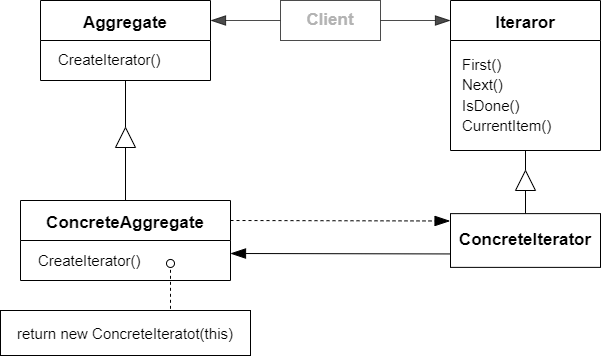

The diagram above was exported from draw.io. Its source (the exported page's mxGraphModel, read from the mxfile embedded in the PNG):
<mxGraphModel dx="752" dy="443" grid="1" gridSize="10" guides="1" tooltips="1" connect="1" arrows="1" fold="1" page="1" pageScale="1" pageWidth="1200" pageHeight="1600" math="0" shadow="0">
  <root>
    <mxCell id="0" />
    <mxCell id="1" parent="0" />
    <mxCell id="12" style="edgeStyle=none;html=1;exitX=0.5;exitY=1;exitDx=0;exitDy=0;entryX=1;entryY=0.5;entryDx=0;entryDy=0;endArrow=none;endFill=0;" edge="1" parent="1" source="2" target="8">
      <mxGeometry relative="1" as="geometry" />
    </mxCell>
    <mxCell id="2" value="Aggregate" style="swimlane;startSize=40;fontSize=17;" vertex="1" parent="1">
      <mxGeometry x="80" y="60" width="170" height="80" as="geometry" />
    </mxCell>
    <mxCell id="3" value="&lt;font style=&quot;font-size: 15px&quot;&gt;CreateIterator()&lt;br&gt;&lt;/font&gt;" style="text;html=1;align=left;verticalAlign=middle;resizable=0;points=[];autosize=1;strokeColor=none;fillColor=none;fontSize=17;" vertex="1" parent="2">
      <mxGeometry x="16" y="45" width="120" height="30" as="geometry" />
    </mxCell>
    <mxCell id="26" style="edgeStyle=none;html=1;exitX=1;exitY=0.25;exitDx=0;exitDy=0;entryX=-0.003;entryY=0.137;entryDx=0;entryDy=0;entryPerimeter=0;endArrow=blockThin;endFill=1;endSize=13;dashed=1;" edge="1" parent="1" source="6" target="21">
      <mxGeometry relative="1" as="geometry" />
    </mxCell>
    <mxCell id="6" value="ConcreteAggregate" style="swimlane;startSize=40;fontSize=17;" vertex="1" parent="1">
      <mxGeometry x="60" y="260" width="210" height="80" as="geometry" />
    </mxCell>
    <mxCell id="7" value="&lt;font style=&quot;font-size: 15px&quot;&gt;CreateIterator()&lt;br&gt;&lt;/font&gt;" style="text;html=1;align=left;verticalAlign=middle;resizable=0;points=[];autosize=1;strokeColor=none;fillColor=none;fontSize=17;" vertex="1" parent="6">
      <mxGeometry x="16" y="46" width="120" height="30" as="geometry" />
    </mxCell>
    <mxCell id="9" style="edgeStyle=none;html=1;entryX=0.5;entryY=0;entryDx=0;entryDy=0;endArrow=none;endFill=0;" edge="1" parent="1" source="8" target="6">
      <mxGeometry relative="1" as="geometry" />
    </mxCell>
    <mxCell id="8" value="" style="triangle;whiteSpace=wrap;html=1;direction=north;" vertex="1" parent="1">
      <mxGeometry x="155" y="187" width="20" height="20" as="geometry" />
    </mxCell>
    <mxCell id="13" value="" style="endArrow=oval;dashed=1;html=1;fontSize=15;startSize=12;endSize=8;entryX=0.705;entryY=0.7;entryDx=0;entryDy=0;entryPerimeter=0;startArrow=none;startFill=0;endFill=0;exitX=0.68;exitY=0.096;exitDx=0;exitDy=0;exitPerimeter=0;" edge="1" parent="1" source="14">
      <mxGeometry width="50" height="50" relative="1" as="geometry">
        <mxPoint x="339.77" y="323" as="sourcePoint" />
        <mxPoint x="210.00000000000003" y="322.96000000000004" as="targetPoint" />
      </mxGeometry>
    </mxCell>
    <mxCell id="14" value="&lt;font style=&quot;font-size: 15px&quot;&gt;return new ConcreteIteratot(this)&lt;/font&gt;" style="rounded=0;whiteSpace=wrap;html=1;" vertex="1" parent="1">
      <mxGeometry x="40" y="370" width="250" height="45" as="geometry" />
    </mxCell>
    <mxCell id="25" style="edgeStyle=none;html=1;exitX=0.5;exitY=1;exitDx=0;exitDy=0;entryX=1;entryY=0.5;entryDx=0;entryDy=0;endArrow=none;endFill=0;endSize=13;" edge="1" parent="1" source="15" target="23">
      <mxGeometry relative="1" as="geometry" />
    </mxCell>
    <mxCell id="15" value="Iteraror" style="swimlane;startSize=40;fontSize=17;" vertex="1" parent="1">
      <mxGeometry x="490" y="60" width="150" height="150" as="geometry" />
    </mxCell>
    <mxCell id="16" value="&lt;font style=&quot;font-size: 15px&quot;&gt;First()&lt;br&gt;Next()&lt;br&gt;IsDone()&lt;br&gt;CurrentItem()&lt;br&gt;&lt;/font&gt;" style="text;html=1;align=left;verticalAlign=middle;resizable=0;points=[];autosize=1;strokeColor=none;fillColor=none;fontSize=17;" vertex="1" parent="15">
      <mxGeometry x="10" y="50" width="100" height="90" as="geometry" />
    </mxCell>
    <mxCell id="20" style="edgeStyle=none;html=1;exitX=0;exitY=0.5;exitDx=0;exitDy=0;entryX=1;entryY=0.25;entryDx=0;entryDy=0;endArrow=blockThin;endFill=1;endSize=13;opacity=70;" edge="1" parent="1" source="18" target="2">
      <mxGeometry relative="1" as="geometry" />
    </mxCell>
    <mxCell id="22" style="edgeStyle=none;html=1;exitX=1;exitY=0.5;exitDx=0;exitDy=0;endArrow=blockThin;endFill=1;endSize=13;opacity=70;" edge="1" parent="1" source="18">
      <mxGeometry relative="1" as="geometry">
        <mxPoint x="490" y="80" as="targetPoint" />
      </mxGeometry>
    </mxCell>
    <mxCell id="18" value="&lt;font style=&quot;font-size: 17px&quot; color=&quot;#b3b3b3&quot;&gt;&lt;b&gt;Client&lt;/b&gt;&lt;/font&gt;" style="rounded=0;whiteSpace=wrap;html=1;fontSize=15;shadow=0;opacity=70;" vertex="1" parent="1">
      <mxGeometry x="320" y="60" width="100" height="40" as="geometry" />
    </mxCell>
    <mxCell id="24" style="edgeStyle=none;html=1;exitX=0.5;exitY=0;exitDx=0;exitDy=0;entryX=0;entryY=0.5;entryDx=0;entryDy=0;endArrow=none;endFill=0;endSize=13;" edge="1" parent="1" source="21" target="23">
      <mxGeometry relative="1" as="geometry" />
    </mxCell>
    <mxCell id="27" style="edgeStyle=none;html=1;exitX=0;exitY=0.75;exitDx=0;exitDy=0;endArrow=blockThin;endFill=1;endSize=13;" edge="1" parent="1" source="21">
      <mxGeometry relative="1" as="geometry">
        <mxPoint x="270" y="313" as="targetPoint" />
      </mxGeometry>
    </mxCell>
    <mxCell id="21" value="&lt;font style=&quot;font-size: 17px&quot;&gt;&lt;b&gt;ConcreteIterator&lt;/b&gt;&lt;/font&gt;" style="rounded=0;whiteSpace=wrap;html=1;" vertex="1" parent="1">
      <mxGeometry x="490" y="273.13" width="150" height="53.75" as="geometry" />
    </mxCell>
    <mxCell id="23" value="" style="triangle;whiteSpace=wrap;html=1;direction=north;" vertex="1" parent="1">
      <mxGeometry x="555" y="230" width="20" height="20" as="geometry" />
    </mxCell>
  </root>
</mxGraphModel>